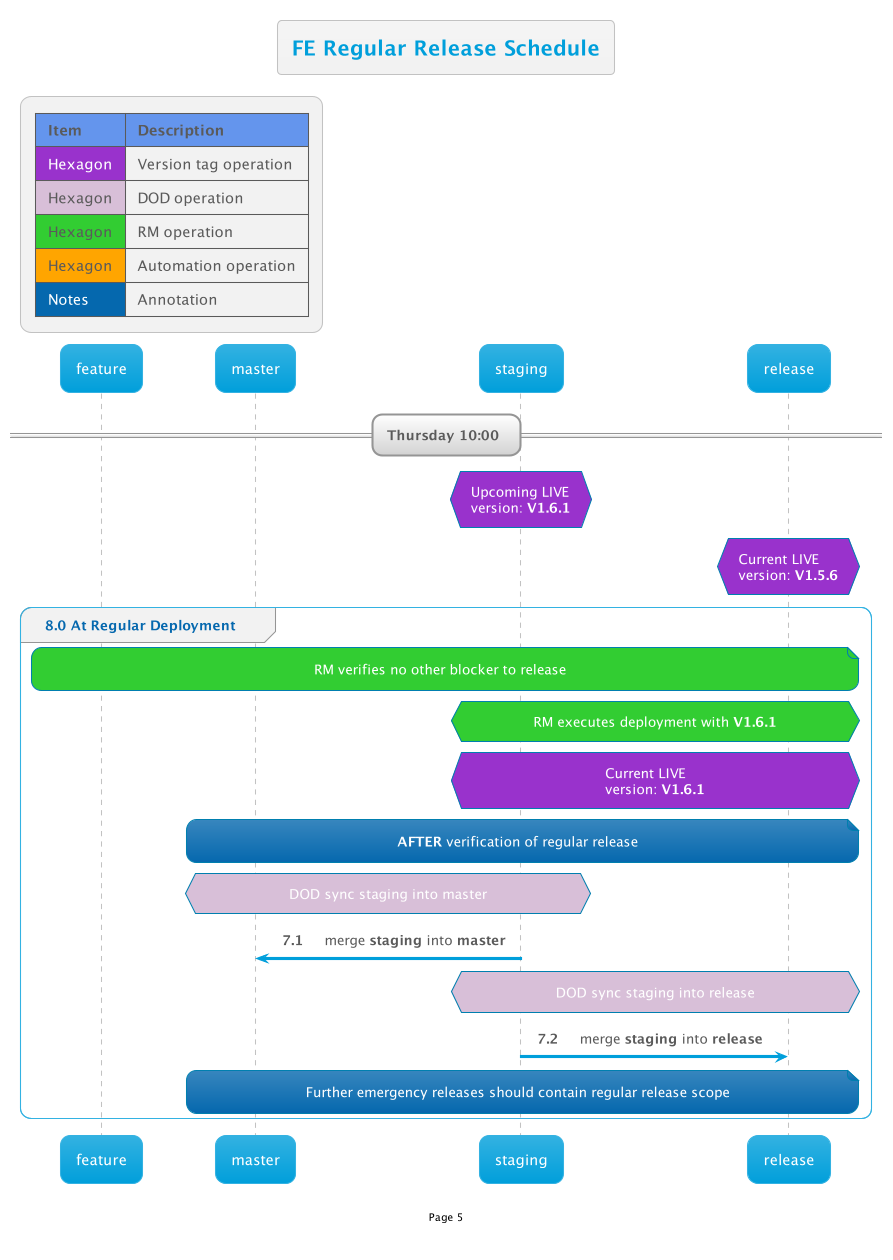

The diagram above was rendered by PlantUML. Its source (embedded in the PNG):
@startuml
!$AutonumStart = 7
!include __init__

title FE Regular Release Schedule

== Thursday 10:00 == 
hnote over staging #DarkOrchid: Upcoming LIVE\nversion: **V1.6.1**
hnote over release #DarkOrchid: Current LIVE\nversion: **V1.5.6**

group 8.0 At Regular Deployment
    note over feature,release #LimeGreen: RM verifies no other blocker to release 

    hnote over staging,release#LimeGreen: RM executes deployment with **V1.6.1**

    hnote over staging,release #DarkOrchid: Current LIVE\nversion: **V1.6.1**

    note over master,release: **AFTER** verification of regular release

    hnote over master,staging #Thistle: DOD sync staging into master
    staging->master: merge **staging** into **master**
    
    hnote over staging,release #Thistle: DOD sync staging into release
    staging->release: merge **staging** into **release**

    note over master,release: Further emergency releases should contain regular release scope
end group
@enduml